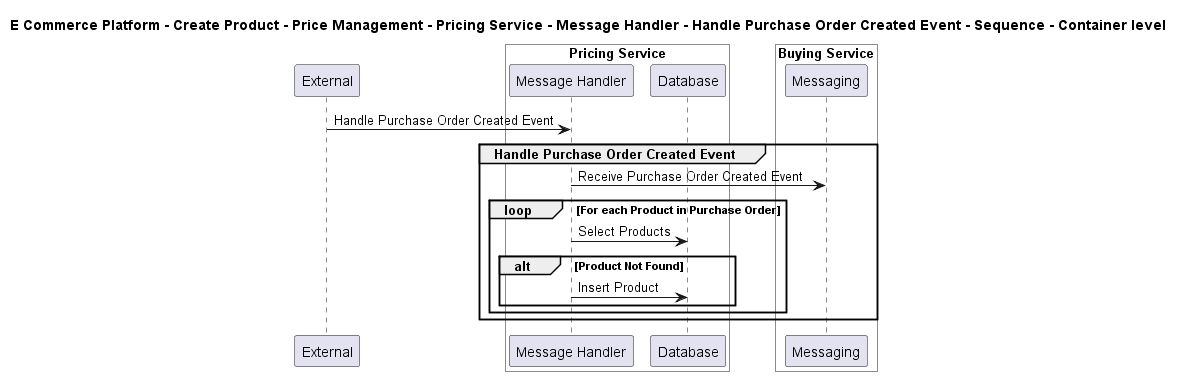

The diagram above was rendered by PlantUML. Its source (embedded in the PNG):
@startuml

title E Commerce Platform - Create Product - Price Management - Pricing Service - Message Handler - Handle Purchase Order Created Event - Sequence - Container level

participant "External" as C4InterFlow.SoftwareSystems.ExternalSystem

box "Pricing Service" #White
    participant "Message Handler" as ECommercePlatform.CreateProduct.PriceManagement.SoftwareSystems.PricingService.Containers.MessageHandler
    participant "Database" as ECommercePlatform.CreateProduct.PriceManagement.SoftwareSystems.PricingService.Containers.Database
end box


box "Buying Service" #White
    participant "Messaging" as ECommercePlatform.CreateProduct.BuyingAndMerchandising.SoftwareSystems.BuyingService.Containers.Messaging
end box


C4InterFlow.SoftwareSystems.ExternalSystem -> ECommercePlatform.CreateProduct.PriceManagement.SoftwareSystems.PricingService.Containers.MessageHandler : Handle Purchase Order Created Event
group Handle Purchase Order Created Event
ECommercePlatform.CreateProduct.PriceManagement.SoftwareSystems.PricingService.Containers.MessageHandler -> ECommercePlatform.CreateProduct.BuyingAndMerchandising.SoftwareSystems.BuyingService.Containers.Messaging : Receive Purchase Order Created Event
loop For each Product in Purchase Order
ECommercePlatform.CreateProduct.PriceManagement.SoftwareSystems.PricingService.Containers.MessageHandler -> ECommercePlatform.CreateProduct.PriceManagement.SoftwareSystems.PricingService.Containers.Database : Select Products
alt Product Not Found
ECommercePlatform.CreateProduct.PriceManagement.SoftwareSystems.PricingService.Containers.MessageHandler -> ECommercePlatform.CreateProduct.PriceManagement.SoftwareSystems.PricingService.Containers.Database : Insert Product
end
end
end


@enduml